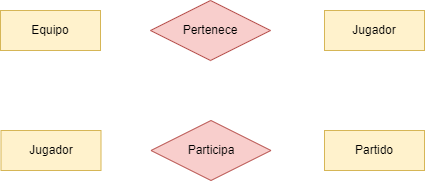

The diagram above was exported from draw.io. Its source (the exported page's mxGraphModel, read from the mxfile embedded in the PNG):
<mxGraphModel dx="780" dy="1079" grid="1" gridSize="10" guides="1" tooltips="1" connect="1" arrows="1" fold="1" page="1" pageScale="1" pageWidth="827" pageHeight="1169" math="0" shadow="0">
  <root>
    <mxCell id="0" />
    <mxCell id="1" parent="0" />
    <mxCell id="QlXIm14atSTldc0pRYR0-1" value="Equipo" style="whiteSpace=wrap;html=1;align=center;fillColor=#fff2cc;strokeColor=#d6b656;" parent="1" vertex="1">
      <mxGeometry x="40" y="280" width="100" height="40" as="geometry" />
    </mxCell>
    <mxCell id="QlXIm14atSTldc0pRYR0-2" value="Jugador" style="whiteSpace=wrap;html=1;align=center;fillColor=#fff2cc;strokeColor=#d6b656;" parent="1" vertex="1">
      <mxGeometry x="364" y="280" width="100" height="40" as="geometry" />
    </mxCell>
    <mxCell id="QlXIm14atSTldc0pRYR0-3" value="Partido" style="whiteSpace=wrap;html=1;align=center;fillColor=#fff2cc;strokeColor=#d6b656;" parent="1" vertex="1">
      <mxGeometry x="364" y="400" width="100" height="40" as="geometry" />
    </mxCell>
    <mxCell id="QlXIm14atSTldc0pRYR0-4" value="Pertenece" style="shape=rhombus;perimeter=rhombusPerimeter;whiteSpace=wrap;html=1;align=center;fillColor=#f8cecc;strokeColor=#b85450;" parent="1" vertex="1">
      <mxGeometry x="190" y="270" width="120" height="60" as="geometry" />
    </mxCell>
    <mxCell id="QlXIm14atSTldc0pRYR0-5" value="Participa" style="shape=rhombus;perimeter=rhombusPerimeter;whiteSpace=wrap;html=1;align=center;fillColor=#f8cecc;strokeColor=#b85450;" parent="1" vertex="1">
      <mxGeometry x="190.5" y="390" width="120" height="60" as="geometry" />
    </mxCell>
    <mxCell id="yJagzFvPQx25ZTDxbZ3M-2" value="Jugador" style="whiteSpace=wrap;html=1;align=center;fillColor=#fff2cc;strokeColor=#d6b656;" vertex="1" parent="1">
      <mxGeometry x="40.5" y="400" width="100" height="40" as="geometry" />
    </mxCell>
  </root>
</mxGraphModel>